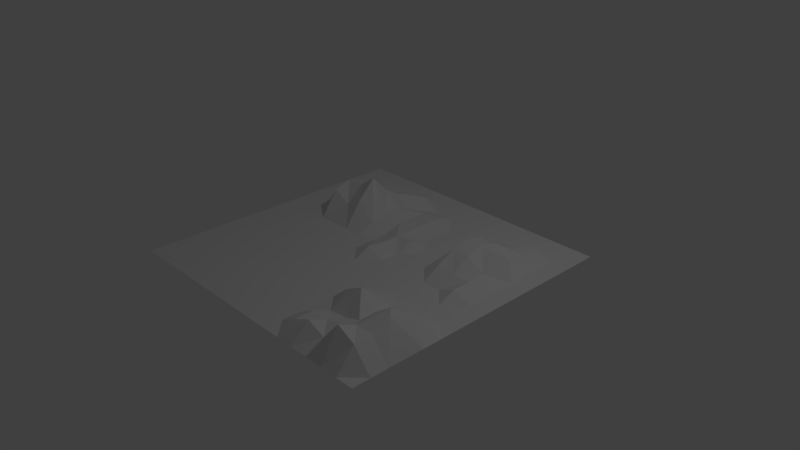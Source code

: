 # Source: terrain.blend  (saved by Blender 2.78.0; exported with 4.5.12 LTS)
import bpy
from mathutils import Matrix  # noqa: F401  (used for matrix-valued properties, if any)

bpy.ops.wm.read_factory_settings(use_empty=True)
scene = bpy.context.scene
scene.name = 'Scene'

# ---- collections
col_collection_1 = bpy.data.collections.new('Collection 1'); scene.collection.children.link(col_collection_1)

# ---- materials (node trees are filled in below, after node groups)
mat_material_002 = bpy.data.materials.new('Material.002')
mat_material_002.alpha_threshold = 0.0
mat_material_002.use_transparent_shadow = False
mat_material_002.roughness = 0.5

# ---- material node trees

# ---- world
world_world = bpy.data.worlds.new('World'); scene.world = world_world
world_world.color = (0.05088, 0.05088, 0.05088)
world_world.use_sun_shadow = False
world_world.sun_shadow_jitter_overblur = 0.0
world_world.cycles.sampling_method = 'MANUAL'

# ---- cameras
cam_camera = bpy.data.cameras.new('Camera')
cam_camera.clip_end = 100.0
cam_camera.lens = 35.0
cam_camera.sensor_width = 32.0
cam_camera.sensor_height = 18.0
cam_camera.ortho_scale = 7.314
cam_camera.dof.focus_distance = 0.0
cam_camera.dof.aperture_fstop = 128.0

# ---- lights
light_lamp = bpy.data.lights.new('Lamp', 'POINT')
light_lamp.transmission_factor = 0.0
light_lamp.cutoff_distance = 30.0
light_lamp.energy = 100.0
light_lamp.shadow_buffer_clip_start = 1.001
light_lamp.shadow_soft_size = 0.1
light_lamp.shadow_maximum_resolution = 0.006
light_lamp.use_absolute_resolution = True

# ---- meshes
me_plane = bpy.data.meshes.new('Plane')
me_plane.from_pydata([(-1.0, -1.0, 0.0), (1.0, -1.0, 0.0), (-1.0, 1.0, 0.0), (1.0, 1.0, 0.0), (-1.0, 0.0, 0.0), (0.0, -1.0, 0.0), (1.0, 0.0, 0.0), (0.0, 1.0, 0.0), (0.0, 0.0, 0.05859), (-1.0, -0.5, 0.0), (0.5, -1.0, 0.0), (1.0, 0.5, 0.0), (-0.5, 1.0, 0.0), (-1.0, 0.5, 0.0), (-0.5, -1.0, 0.0), (1.0, -0.5, 0.0), (0.5, 1.0, 0.0), (0.0, 0.5, 0.04044), (0.0, -0.5, 0.0), (-0.5, 0.0, 0.0), (0.5, 0.0, 0.0), (0.5, -0.5, 0.1647), (-0.5, -0.5, 0.0), (-0.5, 0.5, 0.1711), (0.5, 0.5, 0.133), (-1.0, -0.75, 0.0), (0.75, -1.0, 0.0), (1.0, 0.75, 0.0), (-0.75, 1.0, 0.0), (-1.0, 0.25, 0.0), (-0.25, -1.0, 0.0), (1.0, -0.25, 0.0), (0.25, 1.0, 0.0), (0.0, 0.75, 0.0), (0.0, -0.25, 0.0), (-0.75, 0.0, 0.0), (0.25, 0.0, 0.0), (-1.0, -0.25, 0.0), (0.25, -1.0, 0.0), (1.0, 0.25, 0.0), (-0.25, 1.0, 0.0), (-1.0, 0.75, 0.0), (-0.75, -1.0, 0.0), (1.0, -0.75, 0.0), (0.75, 1.0, 0.0), (0.0, 0.25, 0.04044), (0.0, -0.75, 0.0), (-0.25, 0.0, 0.0), (0.75, 0.0, 0.05859), (0.5, -0.25, 0.0), (0.5, -0.75, 0.06405), (0.25, -0.5, 0.0), (0.75, -0.5, 0.1475), (-0.5, -0.25, 0.0), (-0.5, -0.75, 0.0), (-0.75, -0.5, 0.0), (-0.25, -0.5, 0.0), (-0.5, 0.75, 0.07884), (-0.5, 0.25, 0.1079), (-0.75, 0.5, 0.0), (-0.25, 0.5, 0.07884), (0.5, 0.75, 0.0), (0.5, 0.25, 0.133), (0.25, 0.5, 0.0), (0.75, 0.5, 0.05859), (0.75, 0.25, 0.05859), (0.25, 0.25, 0.0), (0.25, 0.75, 0.0), (-0.25, 0.25, 0.04872), (-0.75, 0.25, 0.0), (-0.75, 0.75, 0.0), (-0.25, -0.75, 0.0), (-0.75, -0.75, 0.0), (-0.75, -0.25, 0.0), (0.75, -0.75, 0.1475), (0.25, -0.75, 0.0), (0.25, -0.25, 0.0), (0.75, -0.25, 0.0), (-0.25, -0.25, 0.0), (-0.25, 0.75, 0.07884), (0.75, 0.75, 0.05859), (-1.0, -0.875, 0.0), (0.875, -1.0, 0.0), (1.0, 0.875, 0.0), (-0.875, 1.0, 0.0), (-1.0, 0.125, 0.0), (-0.125, -1.0, 0.0), (1.0, -0.125, 0.0), (0.125, 1.0, 0.0), (0.0, 0.875, 0.0), (0.0, -0.125, 0.0), (-0.875, 0.0, 0.0), (0.125, 0.0, 0.0), (-1.0, -0.375, 0.0), (0.375, -1.0, 0.0), (1.0, 0.375, 0.0), (-0.375, 1.0, 0.0), (-1.0, 0.625, 0.0), (-0.625, -1.0, 0.0), (1.0, -0.625, 0.0), (0.625, 1.0, 0.0), (0.0, 0.375, 0.04044), (0.0, -0.625, 0.0), (-0.375, 0.0, 0.0), (0.625, 0.0, 0.0), (0.5, -0.125, 0.0), (0.5, -0.625, 0.02546), (0.125, -0.5, 0.0), (0.625, -0.5, 0.06405), (-0.5, -0.125, 0.0), (-0.5, -0.625, 0.0), (-0.875, -0.5, 0.0), (-0.375, -0.5, 0.0), (-0.5, 0.875, 0.0), (-0.5, 0.375, 0.2135), (-0.875, 0.5, 0.0), (-0.375, 0.5, 0.1711), (0.5, 0.875, 0.0), (0.5, 0.375, 0.1673), (0.125, 0.5, 0.0), (0.625, 0.5, 0.133), (-1.0, -0.625, 0.0), (0.625, -1.0, 0.0), (1.0, 0.625, 0.0), (-0.625, 1.0, 0.0), (-1.0, 0.375, 0.0), (-0.375, -1.0, 0.0), (1.0, -0.375, 0.0), (0.375, 1.0, 0.0), (0.0, 0.625, 0.04044), (0.0, -0.375, 0.0), (-0.625, 0.0, 0.0), (0.375, 0.0, 0.0), (-1.0, -0.125, 0.0), (0.125, -1.0, 0.0), (1.0, 0.125, 0.0), (-0.125, 1.0, 0.0), (-1.0, 0.875, 0.0), (-0.875, -1.0, 0.0), (1.0, -0.875, 0.0), (0.875, 1.0, 0.0), (0.0, 0.125, 0.04044), (0.0, -0.875, 0.0), (-0.125, 0.0, 0.0), (0.875, 0.0, 0.0), (0.5, -0.375, 0.06405), (0.5, -0.875, 0.118), (0.375, -0.5, 0.1032), (0.875, -0.5, 0.1475), (-0.5, -0.375, 0.0), (-0.5, -0.875, 0.0), (-0.625, -0.5, 0.0), (-0.125, -0.5, 0.0), (-0.5, 0.625, 0.07884), (-0.5, 0.125, 0.0), (-0.625, 0.5, 0.1711), (-0.125, 0.5, 0.04044), (0.5, 0.625, 0.05859), (0.5, 0.125, 0.07444), (0.375, 0.5, 0.0), (0.875, 0.5, 0.0), (0.75, 0.375, 0.133), (0.75, 0.125, 0.05859), (0.625, 0.25, 0.133), (0.875, 0.25, 0.0), (0.25, 0.375, 0.0), (0.25, 0.125, 0.0), (0.125, 0.25, 0.04044), (0.375, 0.25, 0.0), (0.25, 0.875, 0.0), (0.25, 0.625, 0.0), (0.125, 0.75, 0.0), (0.375, 0.75, 0.0), (-0.25, 0.375, 0.07884), (-0.25, 0.125, 0.0), (-0.375, 0.25, 0.1711), (-0.125, 0.25, 0.0), (-0.75, 0.375, 0.0), (-0.75, 0.125, 0.0), (-0.875, 0.25, 0.0), (-0.625, 0.25, 0.1711), (-0.75, 0.875, 0.0), (-0.75, 0.625, 0.0), (-0.875, 0.75, 0.0), (-0.625, 0.75, 0.07884), (-0.25, -0.625, 0.0), (-0.25, -0.875, 0.0), (-0.375, -0.75, 0.0), (-0.125, -0.75, 0.0), (-0.75, -0.625, 0.0), (-0.75, -0.875, 0.0), (-0.875, -0.75, 0.0), (-0.625, -0.75, 0.0), (-0.75, -0.125, 0.0), (-0.75, -0.375, 0.0), (-0.875, -0.25, 0.0), (-0.625, -0.25, 0.0), (0.75, -0.625, 0.1475), (0.75, -0.875, 0.2061), (0.625, -0.75, 0.09418), (0.875, -0.75, 0.1475), (0.25, -0.625, 0.0), (0.25, -0.875, 0.0), (0.125, -0.75, 0.0), (0.375, -0.75, 0.06405), (0.25, -0.125, 0.0), (0.25, -0.375, 0.0), (0.125, -0.25, 0.0), (0.375, -0.25, 0.0), (0.75, -0.125, 0.0), (0.75, -0.375, 0.06405), (0.625, -0.25, 0.0), (0.875, -0.25, 0.0), (-0.25, -0.125, 0.0), (-0.25, -0.375, 0.0), (-0.375, -0.25, 0.0), (-0.125, -0.25, 0.0), (-0.25, 0.875, 0.0), (-0.25, 0.625, 0.02356), (-0.375, 0.75, 0.07884), (-0.125, 0.75, 0.0), (0.75, 0.875, 0.0), (0.75, 0.625, 0.05859), (0.625, 0.75, 0.0), (0.875, 0.75, 0.0), (0.875, 0.625, 0.0), (0.625, 0.625, 0.05859), (0.625, 0.875, 0.0), (-0.125, 0.625, 0.04044), (-0.375, 0.625, 0.1054), (-0.375, 0.875, 0.0), (-0.125, -0.375, 0.0), (-0.375, -0.375, 0.0), (-0.375, -0.125, 0.0), (0.875, -0.375, 0.06405), (0.625, -0.375, 0.04157), (0.625, -0.125, 0.0), (0.375, -0.375, 0.06405), (0.125, -0.375, 0.0), (0.125, -0.125, 0.0), (0.375, -0.875, 0.06405), (0.125, -0.875, 0.0), (0.125, -0.625, 0.0), (0.875, -0.875, 0.1441), (0.625, -0.875, 0.06405), (0.625, -0.625, 0.06093), (-0.625, -0.375, 0.0), (-0.875, -0.375, 0.0), (-0.875, -0.125, 0.0), (-0.625, -0.875, 0.0), (-0.875, -0.875, 0.0), (-0.875, -0.625, 0.0), (-0.125, -0.875, 0.0), (-0.375, -0.875, 0.0), (-0.375, -0.625, 0.0), (-0.625, 0.625, 0.07884), (-0.875, 0.625, 0.0), (-0.875, 0.875, 0.0), (-0.625, 0.125, 0.0), (-0.875, 0.125, 0.0), (-0.875, 0.375, 0.0), (-0.125, 0.125, 0.0), (-0.375, 0.125, 0.0), (-0.375, 0.375, 0.2998), (0.375, 0.625, 0.0), (0.125, 0.625, 0.0), (0.125, 0.875, 0.0), (0.375, 0.125, 0.0), (0.125, 0.125, 0.0), (0.125, 0.375, 0.0), (0.875, 0.125, 0.0), (0.625, 0.125, 0.05859), (0.625, 0.375, 0.1673), (0.875, 0.375, 0.0), (0.375, 0.375, 0.0), (0.375, 0.875, 0.0), (-0.125, 0.375, 0.04044), (-0.625, 0.375, 0.2135), (-0.625, 0.875, 0.0), (-0.125, -0.625, 0.0), (-0.625, -0.625, 0.0), (-0.625, -0.125, 0.0), (0.875, -0.625, 0.2025), (0.375, -0.625, 0.01187), (0.375, -0.125, 0.0), (0.875, -0.125, 0.0), (-0.125, -0.125, 0.0), (-0.125, 0.875, 0.0), (0.875, 0.875, 0.0), (-0.5, 0.5, 0.1711), (-0.4375, 0.5, 0.1711), (-0.5, 0.5, 0.1711), (-0.75, 0.25, 0.0), (-0.75, 0.125, 0.0), (-0.625, 0.125, 0.0)], [], [(71, 185, 254, 187), (226, 222, 80, 223), (232, 214, 78, 215), (235, 210, 77, 211), (21, 145, 237, 147), (18, 130, 231, 152), (90, 143, 286), (22, 149, 246, 151), (251, 111, 9, 121), (253, 186, 71, 187), (256, 182, 70, 183), (248, 91, 4, 133), (260, 115, 13, 125), (233, 103, 19, 109), (23, 114, 263, 116, 290, 289, 291), (262, 174, 68, 175), (24, 157, 264, 159), (17, 129, 228, 156), (231, 130, 34, 216), (261, 141, 45, 176), (268, 66, 167), (236, 104, 20, 105), (267, 158, 62, 168), (271, 162, 65, 163), (273, 160, 64, 161), (274, 159, 63, 165), (62, 118, 274, 168), (61, 117, 275, 172), (276, 156, 60, 173), (45, 101, 276, 176), (277, 155, 59, 177), (58, 114, 277, 180), (57, 113, 278, 184), (279, 152, 56, 185), (46, 102, 279, 188), (280, 151, 55, 189), (54, 110, 280, 192), (281, 131, 35, 193), (53, 109, 281, 196), (282, 148, 52, 197), (283, 147, 51, 201), (50, 106, 283, 204), (284, 132, 36, 205), (49, 105, 284, 208), (144, 209, 285), (286, 143, 47, 213), (34, 90, 286, 216), (33, 89, 287, 220), (76, 205, 239, 207), (79, 217, 230, 219), (224, 221, 80), (27, 83, 288, 224), (68, 173, 263, 175), (78, 213, 233, 215), (220, 217, 79), (47, 143, 261, 174), (78, 216, 286, 213), (48, 144, 270, 162), (77, 212, 285, 209), (36, 132, 267, 166), (76, 208, 284, 205), (134, 38, 202, 241), (51, 147, 237, 206), (75, 204, 283, 201), (252, 142, 46, 188), (52, 148, 234, 210), (74, 200, 282, 197), (240, 146, 50, 204), (35, 131, 258, 178), (73, 196, 281, 193), (55, 151, 246, 194), (72, 192, 280, 189), (56, 152, 231, 214), (71, 188, 279, 185), (249, 150, 54, 192), (69, 177, 260, 179), (70, 278, 181), (59, 155, 255, 182), (69, 180, 277, 177), (60, 156, 228, 218), (68, 176, 276, 173), (66, 269, 167), (67, 172, 275, 169), (63, 159, 264, 170), (66, 168, 274, 165), (70, 181, 257, 183), (64, 160, 225, 222), (65, 164, 273, 161), (287, 89, 7, 136), (62, 163, 272, 118), (24, 118, 272, 120), (104, 48, 162, 271), (20, 104, 271, 158), (62, 158, 271, 163), (276, 101, 17, 156), (65, 162, 270, 164), (8, 141, 261, 143), (45, 167, 269, 101), (17, 101, 269, 119), (92, 36, 166, 268), (39, 95, 273, 164), (8, 92, 268, 141), (94, 10, 146, 240), (45, 141, 268, 167), (20, 267, 132), (6, 135, 270, 144), (133, 37, 195, 248), (66, 166, 267, 168), (265, 170, 67, 171), (209, 104, 236), (33, 171, 266, 89), (67, 169, 266, 171), (119, 63, 170, 265), (33, 265, 171), (258, 154, 58, 180), (67, 170, 264, 172), (259, 178, 69, 179), (175, 263, 114, 58), (103, 47, 174, 262), (19, 103, 262, 154), (237, 145, 49, 208), (58, 154, 262, 175), (239, 205, 36, 92), (174, 176, 68), (259, 179, 29, 85), (91, 35, 178, 259), (131, 19, 154, 258), (242, 201, 51, 107), (69, 258, 180), (256, 183, 41, 97), (115, 59, 182, 256), (280, 110, 22, 151), (266, 169, 32, 88), (70, 182, 255, 184), (54, 187, 254, 110), (22, 110, 254, 112), (54, 150, 253, 187), (71, 186, 252, 188), (250, 191, 25, 81), (18, 107, 238, 130), (279, 102, 18, 152), (72, 190, 249, 192), (247, 195, 37, 93), (111, 55, 194, 247), (283, 106, 21, 147), (257, 181, 28, 84), (73, 194, 246, 196), (50, 199, 245, 106), (21, 106, 245, 108), (50, 146, 244, 199), (227, 221, 44, 100), (244, 198, 74, 199), (74, 198, 243, 200), (46, 203, 242, 102), (18, 102, 242, 107), (246, 149, 53, 196), (17, 119, 265, 129), (46, 142, 241, 203), (24, 120, 226, 157), (241, 202, 75, 203), (274, 118, 24, 159), (75, 202, 240, 204), (238, 206, 76, 207), (34, 207, 239, 90), (90, 92, 8), (107, 51, 206, 238), (34, 130, 238, 207), (284, 105, 20, 132), (248, 193, 35, 91), (245, 197, 52, 108), (49, 211, 236, 105), (108, 52, 210, 235), (49, 145, 235, 211), (281, 109, 19, 131), (21, 108, 235, 145), (77, 210, 234, 212), (53, 215, 233, 109), (75, 201, 242, 203), (112, 56, 214, 232), (53, 149, 232, 215), (278, 113, 12, 124), (22, 112, 232, 149), (78, 214, 231, 216), (57, 219, 230, 113), (277, 114, 23, 155), (229, 116, 60, 218), (153, 229, 219, 57), (275, 117, 16, 128), (155, 23, 153, 255), (218, 220, 79), (272, 161, 64, 120), (61, 223, 227, 117), (120, 64, 222, 226), (11, 123, 225, 160), (121, 25, 191, 251), (61, 157, 226, 223), (80, 222, 225, 224), (260, 177, 59, 115), (26, 82, 243, 198), (73, 193, 248, 195), (229, 218, 79, 219), (251, 189, 55, 111), (269, 165, 63, 119), (94, 202, 38), (74, 197, 245, 199), (230, 217, 40, 96), (247, 194, 73, 195), (254, 185, 56, 112), (77, 209, 236, 211), (116, 263, 173, 60), (23, 291, 289, 290, 116, 229, 153), (65, 161, 272, 163), (233, 213, 47, 103), (10, 122, 244, 146), (255, 153, 57, 184), (122, 26, 198, 244), (250, 190, 72, 191), (264, 61, 172), (5, 134, 241, 142), (129, 220, 228), (93, 9, 111, 247), (72, 189, 251, 191), (81, 0, 138, 250), (82, 139, 243), (288, 83, 3, 140), (257, 84, 2, 137), (85, 4, 91, 259), (86, 5, 142, 252), (285, 87, 6, 144), (266, 88, 7, 89), (221, 223, 80), (273, 95, 11, 160), (230, 96, 12, 113), (97, 13, 115, 256), (98, 14, 150, 249), (282, 99, 15, 148), (227, 100, 16, 117), (225, 123, 27, 224), (278, 124, 28, 181), (125, 29, 179, 260), (126, 30, 186, 253), (127, 212, 234), (275, 128, 32, 169), (270, 135, 39, 164), (287, 136, 40, 217), (137, 41, 183, 257), (138, 42, 190, 250), (243, 139, 43, 200), (288, 140, 44, 221), (30, 86, 252, 186), (31, 87, 285, 212), (42, 98, 249, 190), (43, 99, 282, 200), (14, 126, 253, 150), (15, 127, 234, 148), (258, 178, 293, 294), (178, 69, 292, 293), (90, 8, 143), (208, 76, 206), (144, 48, 209), (224, 288, 221), (220, 287, 217), (70, 184, 278), (20, 158, 267), (209, 48, 104), (33, 129, 265), (174, 261, 176), (69, 178, 258), (90, 239, 92), (206, 237, 208), (218, 228, 220), (94, 240, 202), (264, 157, 61), (129, 33, 220), (82, 1, 139), (221, 227, 223), (127, 31, 212), (268, 166, 66), (66, 165, 269)])
me_plane.materials.append(mat_material_002)
me_plane.use_remesh_preserve_volume = False
me_plane.use_remesh_preserve_attributes = False
me_plane.use_mirror_vertex_groups = False
me_plane.update()

# ---- objects
ob_plane = bpy.data.objects.new('Plane', me_plane)
ob_lamp = bpy.data.objects.new('Lamp', light_lamp)
ob_camera = bpy.data.objects.new('Camera', cam_camera)

# ---- transforms, parenting, visibility, modifiers, constraints
ob_plane.location = (0.0, 0.0, 0.0)
ob_plane.scale = (2.0, 2.0, 2.0)
ob_plane.lock_scale = (True, True, True)
ob_plane.lineart.crease_threshold = 0.0
ob_lamp.location = (4.076, 1.005, 5.904)
ob_lamp.rotation_euler = (0.6503, 0.05522, 1.866)
ob_lamp.lock_rotations_4d = False
ob_lamp.empty_display_type = 'ARROWS'
ob_lamp.color = (0.0, 0.0, 0.0, 0.0)
ob_lamp.lineart.crease_threshold = 0.0
ob_camera.location = (7.481, -6.508, 5.344)
ob_camera.rotation_euler = (1.109, 0.0, 0.8149)
ob_camera.lock_rotations_4d = False
ob_camera.empty_display_type = 'ARROWS'
ob_camera.color = (0.0, 0.0, 0.0, 0.0)
ob_camera.display_type = 'WIRE'
ob_camera.lineart.crease_threshold = 0.0

# ---- collection membership
col_collection_1.objects.link(ob_plane)
col_collection_1.objects.link(ob_lamp)
col_collection_1.objects.link(ob_camera)

# ---- scene / render settings (as saved in the file)
scene.camera = ob_camera
scene.frame_start = 1; scene.frame_end = 250; scene.frame_set(18)
scene.render.engine = 'BLENDER_EEVEE_NEXT'
scene.render.resolution_percentage = 50
scene.render.dither_intensity = 0.0
scene.cycles.use_denoising = False
scene.cycles.samples = 128
scene.cycles.sampling_pattern = 'TABULATED_SOBOL'
scene.cycles.light_sampling_threshold = 0.0
scene.cycles.use_adaptive_sampling = False
scene.cycles.use_light_tree = False
scene.cycles.blur_glossy = 0.0
scene.cycles.sample_clamp_indirect = 0.0
scene.view_settings.view_transform = 'Standard'
bpy.context.view_layer.update()
